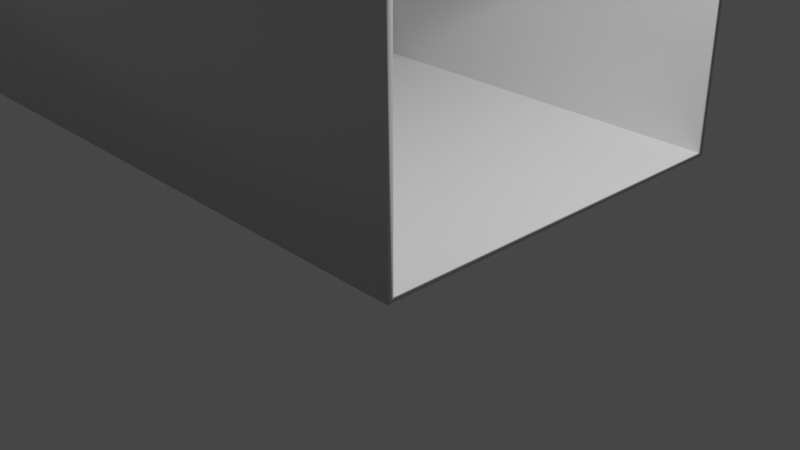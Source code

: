 # Source: Market.blend  (saved by Blender 2.83.18; exported with 4.5.12 LTS)
import bpy
from mathutils import Matrix  # noqa: F401  (used for matrix-valued properties, if any)

bpy.ops.wm.read_factory_settings(use_empty=True)
scene = bpy.context.scene
scene.name = 'Scene'

# ---- collections
col_collection = bpy.data.collections.new('Collection'); scene.collection.children.link(col_collection)

# ---- materials (node trees are filled in below, after node groups)
mat_material = bpy.data.materials.new('Material')
mat_material.alpha_threshold = 0.0
mat_material.use_transparent_shadow = False
mat_material.line_color = (0.0, 0.0, 0.0, 1.0)

# ---- material node trees
mat_material.use_nodes = True; mat_material.node_tree.nodes.clear()
_N = mat_material.node_tree.nodes; _L = mat_material.node_tree.links
n0 = _N.new('ShaderNodeOutputMaterial'); n0.name = 'Material Output'; n0.location = (300, 300)
n1 = _N.new('ShaderNodeBsdfPrincipled'); n1.name = 'Principled BSDF'; n1.location = (10, 300)
n1.distribution = 'GGX'
n1.subsurface_method = 'BURLEY'
n1.inputs[2].default_value = 0.4
n1.inputs[3].default_value = 1.45
n1.inputs[27].default_value = (0.0, 0.0, 0.0, 1.0)
n1.inputs[28].default_value = 1.0
_L.new(n1.outputs[0], n0.inputs[0])
n0.is_active_output = True

# ---- world
world_world = bpy.data.worlds.new('World'); scene.world = world_world
world_world.use_nodes = True; world_world.node_tree.nodes.clear()
_N = world_world.node_tree.nodes; _L = world_world.node_tree.links
n0 = _N.new('ShaderNodeOutputWorld'); n0.name = 'World Output'; n0.location = (300, 300)
n1 = _N.new('ShaderNodeBackground'); n1.name = 'Background'; n1.location = (10, 300)
n1.inputs[0].default_value = (0.05088, 0.05088, 0.05088, 1.0)
_L.new(n1.outputs[0], n0.inputs[0])
n0.is_active_output = True
world_world.color = (0.05088, 0.05088, 0.05088)
world_world.use_sun_shadow = False
world_world.sun_shadow_jitter_overblur = 0.0

# ---- cameras
cam_camera = bpy.data.cameras.new('Camera')
cam_camera.clip_end = 100.0
cam_camera.ortho_scale = 7.314

# ---- lights
light_light = bpy.data.lights.new('Light', 'POINT')
light_light.transmission_factor = 0.0
light_light.energy = 1000.0
light_light.shadow_soft_size = 0.1
light_light.shadow_maximum_resolution = 0.006
light_light.use_absolute_resolution = True

# ---- meshes
me_cube = bpy.data.meshes.new('Cube')
me_cube.from_pydata([(1.0, 0.9688, 0.9881), (1.0, 0.9688, -0.9688), (1.0, -0.9688, 0.9881), (1.0, -0.9688, -0.9688), (-5.831, 0.9688, 0.9881), (-5.831, 0.9688, -0.9688), (-5.831, -0.9688, 0.9881), (-5.831, -0.9688, -0.9688), (-5.831, 0.0, -0.9688), (1.0, 0.0, 2.074), (-5.831, 0.0, 2.074), (1.0, 0.0, -0.9688), (-5.831, 0.0, -1.0), (-5.831, -1.0, -1.0), (1.0, 1.0, 1.0), (1.0, 1.0, -1.0), (-5.831, -1.0, 1.0), (1.0, -1.0, 1.0), (1.0, -1.0, -1.0), (-5.831, 1.0, 1.0), (-5.831, 1.0, -1.0), (1.0, 0.0, 2.121), (-5.831, 0.0, 2.121), (1.0, 0.0, -1.0), (-5.821, 0.0, 2.074), (-5.821, 0.9688, 0.9881), (0.9988, 0.0, 2.074), (0.9988, -0.9688, 0.9881), (1.0, -0.5681, 1.736), (-5.831, -0.5681, 1.736), (1.0, -0.5526, 1.707), (-5.831, -0.5526, 1.707), (0.9988, -0.5526, 1.707), (-5.831, 0.5875, 1.703), (1.0, 0.5875, 1.703), (1.0, 0.5719, 1.673), (-5.821, 0.5719, 1.673)], [], [(28, 29, 16, 17), (18, 17, 16, 13), (12, 23, 18, 13), (20, 19, 14, 15), (20, 15, 23, 12), (31, 10, 26, 32), (34, 33, 22, 21), (7, 8, 12, 13), (0, 1, 15, 14), (6, 7, 13, 16), (3, 2, 17, 18), (5, 4, 19, 20), (30, 9, 21, 28), (1, 11, 23, 15), (8, 5, 20, 12), (35, 0, 14, 34), (31, 6, 16, 29), (11, 3, 18, 23), (35, 9, 24, 36), (10, 31, 29, 22), (2, 30, 28, 17), (6, 31, 32, 27), (21, 22, 29, 28), (0, 35, 36, 25), (9, 35, 34, 21), (14, 19, 33, 34)])
me_cube.polygons.foreach_set('use_smooth', [True] * 26)
_uv = me_cube.uv_layers.new(name='UVMap')
_uv.uv.foreach_set('vector', [0.3257, 0.6864, 0.3257, 0.0, 0.3941, 0.0, 0.3941, 0.6864, 0.5797, 0.6864, 0.3941, 0.6864, 0.3941, 0.0, 0.5797, 0.0, 0.6726, 0.0, 0.6726, 0.6864, 0.5797, 0.6864, 0.5797, 0.0, 0.0, 0.0, 0.1857, 0.0, 0.1857, 0.6864, 0.0, 0.6864, 0.7654, 0.0, 0.7654, 0.6864, 0.6726, 0.6864, 0.6726, 0.0, 1.0, 0.6863, 0.9487, 0.6863, 0.9487, 5.99e-09, 1.0, 0.0, 0.251, 0.6864, 0.251, 0.0, 0.2899, 0.0, 0.2899, 0.6864, 0.7625, 0.8843, 0.7625, 0.7869, 0.7654, 0.7869, 0.7654, 0.8874, 0.002892, 0.8002, 0.002892, 0.9969, 6.64e-08, 1.0, 0.0, 0.799, 0.5808, 0.8843, 0.7625, 0.8843, 0.7654, 0.8874, 0.5797, 0.8874, 0.1828, 0.9969, 0.1828, 0.8002, 0.1857, 0.799, 0.1857, 1.0, 0.7625, 0.6895, 0.5808, 0.6895, 0.5797, 0.6864, 0.7654, 0.6864, 0.1441, 0.728, 0.09283, 0.6911, 0.09283, 0.6864, 0.1456, 0.7251, 0.002892, 0.9969, 0.09283, 0.9969, 0.09283, 1.0, 6.64e-08, 1.0, 0.7625, 0.7869, 0.7625, 0.6895, 0.7654, 0.6864, 0.7654, 0.7869, 0.03974, 0.7313, 0.002892, 0.8002, 0.0, 0.799, 0.0383, 0.7284, 0.6208, 0.06445, 0.6204, 0.003894, 0.625, 0.0, 0.625, 0.0625, 0.09283, 0.9969, 0.1828, 0.9969, 0.1857, 1.0, 0.09283, 1.0, 0.8956, 5.99e-09, 0.9487, 0.0, 0.9487, 0.6855, 0.8956, 0.6855, 0.6213, 0.125, 0.6208, 0.06445, 0.625, 0.0625, 0.625, 0.125, 0.1828, 0.8002, 0.1441, 0.728, 0.1456, 0.7251, 0.1857, 0.799, 0.8321, 0.6863, 0.7654, 0.6863, 0.7654, 5.99e-09, 0.8321, 0.0, 0.2899, 0.6864, 0.2899, 0.0, 0.3257, 0.0, 0.3257, 0.6864, 0.8321, 0.0, 0.8956, 0.0, 0.8956, 0.6855, 0.8321, 0.6855, 0.09283, 0.6911, 0.03974, 0.7313, 0.0383, 0.7284, 0.09283, 0.6864, 0.1857, 0.6864, 0.1857, 0.0, 0.251, 0.0, 0.251, 0.6864])
me_cube.materials.append(mat_material)
me_cube.use_remesh_preserve_volume = False
me_cube.use_remesh_preserve_attributes = False
me_cube.use_mirror_vertex_groups = False
me_cube.update()
me_cube_001 = bpy.data.meshes.new('Cube.001')
me_cube_001.from_pydata([(1.0, 0.9688, 0.9881), (1.0, 0.9688, -0.9688), (1.0, -0.9688, 0.9881), (1.0, -0.9688, -0.9688), (-5.821, 0.9688, 0.9881), (-5.821, 0.9688, -0.9688), (-5.821, -0.9688, 0.9881), (-5.821, -0.9688, -0.9688)], [], [(1, 0, 4, 5), (2, 3, 7, 6)])
me_cube_001.polygons.foreach_set('use_smooth', [True] * 2)
_uv = me_cube_001.uv_layers.new(name='UVMap')
_uv.uv.foreach_set('vector', [0.9867, 1.0, 0.009456, 1.0, 0.009455, 0.0, 0.9867, 0.0, 0.007124, 5.96e-08, 0.9932, 0.0, 0.9932, 1.0, 0.007125, 1.0])
me_cube_001.materials.append(mat_material)
me_cube_001.use_remesh_preserve_volume = False
me_cube_001.use_remesh_preserve_attributes = False
me_cube_001.use_mirror_vertex_groups = False
me_cube_001.update()
me_cube_002 = bpy.data.meshes.new('Cube.002')
me_cube_002.from_pydata([(1.0, 0.9688, -0.9688), (1.0, -0.9688, -0.9688), (1.0, 0.0, -0.9688), (-5.821, 0.0, -0.9688), (-5.821, 0.9688, -0.9688), (-5.821, -0.9688, -0.9688)], [], [(1, 2, 0, 4, 3, 5)])
me_cube_002.polygons.foreach_set('use_smooth', [True] * 1)
_uv = me_cube_002.uv_layers.new(name='UVMap')
_uv.uv.foreach_set('vector', [0.0, 4.369e-08, 0.5, 1.748e-08, 1.0, 0.0, 1.0, 1.0, 0.5, 1.0, 5.537e-07, 1.0])
me_cube_002.materials.append(mat_material)
me_cube_002.use_remesh_preserve_volume = False
me_cube_002.use_remesh_preserve_attributes = False
me_cube_002.use_mirror_vertex_groups = False
me_cube_002.update()

# ---- objects
ob_cube = bpy.data.objects.new('Cube', me_cube)
ob_light = bpy.data.objects.new('Light', light_light)
ob_camera = bpy.data.objects.new('Camera', cam_camera)
ob_cube_001 = bpy.data.objects.new('Cube.001', me_cube_001)
ob_cube_002 = bpy.data.objects.new('Cube.002', me_cube_002)

# ---- transforms, parenting, visibility, modifiers, constraints
ob_cube.location = (0.0, 0.0, 2.121)
ob_cube.scale = (2.091, 2.091, 1.39)
ob_cube.lock_rotations_4d = False
ob_cube.empty_display_type = 'ARROWS'
ob_cube.lineart.crease_threshold = 0.0
ob_light.location = (4.076, 1.005, 5.904)
ob_light.rotation_euler = (0.6503, 0.05522, 1.866)
ob_light.lock_rotations_4d = False
ob_light.empty_display_type = 'ARROWS'
ob_light.color = (0.0, 0.0, 0.0, 0.0)
ob_light.lineart.crease_threshold = 0.0
ob_camera.location = (7.359, -6.926, 4.958)
ob_camera.rotation_euler = (1.109, 0.0, 0.8149)
ob_camera.lock_rotations_4d = False
ob_camera.empty_display_type = 'ARROWS'
ob_camera.color = (0.0, 0.0, 0.0, 0.0)
ob_camera.display_type = 'WIRE'
ob_camera.lineart.crease_threshold = 0.0
ob_cube_001.location = (0.0, 0.0, 2.121)
ob_cube_001.scale = (2.091, 2.091, 1.39)
ob_cube_001.lock_rotations_4d = False
ob_cube_001.empty_display_type = 'ARROWS'
ob_cube_001.lineart.crease_threshold = 0.0
ob_cube_002.location = (0.0, 0.0, 2.121)
ob_cube_002.scale = (2.091, 2.091, 1.39)
ob_cube_002.lock_rotations_4d = False
ob_cube_002.empty_display_type = 'ARROWS'
ob_cube_002.lineart.crease_threshold = 0.0

# ---- collection membership
col_collection.objects.link(ob_cube)
col_collection.objects.link(ob_light)
col_collection.objects.link(ob_camera)
col_collection.objects.link(ob_cube_001)
col_collection.objects.link(ob_cube_002)

# ---- scene / render settings (as saved in the file)
scene.camera = ob_camera
scene.frame_start = 1; scene.frame_end = 250; scene.frame_set(1)
scene.render.engine = 'BLENDER_EEVEE_NEXT'
scene.cycles.use_denoising = False
scene.cycles.samples = 128
scene.cycles.sampling_pattern = 'TABULATED_SOBOL'
scene.cycles.use_adaptive_sampling = False
scene.cycles.use_light_tree = False
scene.view_settings.view_transform = 'Filmic'
bpy.context.view_layer.update()
